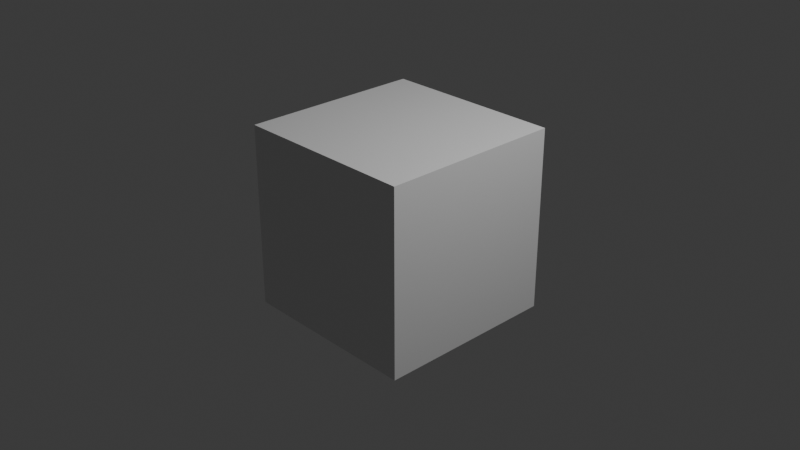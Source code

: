 # Source: Building.blend  (saved by Blender 4.5.90; exported with 4.5.12 LTS)
import bpy
from mathutils import Matrix  # noqa: F401  (used for matrix-valued properties, if any)

bpy.ops.wm.read_factory_settings(use_empty=True)
scene = bpy.context.scene
scene.name = 'Scene'

# ---- collections
col_collection = bpy.data.collections.new('Collection'); scene.collection.children.link(col_collection)

# ---- materials (node trees are filled in below, after node groups)
mat_material = bpy.data.materials.new('Material')
mat_material.alpha_threshold = 0.0
mat_material.roughness = 0.5
mat_material.line_color = (0.0, 0.0, 0.0, 1.0)

# ---- material node trees
mat_material.use_nodes = True; mat_material.node_tree.nodes.clear()
_N = mat_material.node_tree.nodes; _L = mat_material.node_tree.links
n0 = _N.new('ShaderNodeOutputMaterial'); n0.name = 'Material Output'; n0.location = (200, 100)
n1 = _N.new('ShaderNodeBsdfPrincipled'); n1.name = 'Principled BSDF'; n1.location = (-200, 100)
n1.inputs[3].default_value = 1.45
_L.new(n1.outputs[0], n0.inputs[0])
n0.is_active_output = True

# ---- world
world_world = bpy.data.worlds.new('World'); scene.world = world_world
world_world.use_nodes = True; world_world.node_tree.nodes.clear()
_N = world_world.node_tree.nodes; _L = world_world.node_tree.links
n0 = _N.new('ShaderNodeOutputWorld'); n0.name = 'World Output'; n0.location = (200, 100)
n1 = _N.new('ShaderNodeBackground'); n1.name = 'Background'; n1.location = (-200, 100)
n1.inputs[0].default_value = (0.05088, 0.05088, 0.05088, 1.0)
_L.new(n1.outputs[0], n0.inputs[0])
n0.is_active_output = True
world_world.color = (0.05088, 0.05088, 0.05088)
world_world.sun_shadow_jitter_overblur = 0.0

# ---- cameras
cam_camera = bpy.data.cameras.new('Camera')
cam_camera.clip_end = 100.0
cam_camera.ortho_scale = 7.314

# ---- lights
light_light = bpy.data.lights.new('Light', 'POINT')
light_light.energy = 1000.0
light_light.shadow_soft_size = 0.1

# ---- meshes
me_cube = bpy.data.meshes.new('Cube')
me_cube.from_pydata([(1.0, 1.0, 1.0), (1.0, 1.0, -1.0), (1.0, -1.0, 1.0), (1.0, -1.0, -1.0), (-1.0, 1.0, 1.0), (-1.0, 1.0, -1.0), (-1.0, -1.0, 1.0), (-1.0, -1.0, -1.0)], [], [(0, 4, 6, 2), (3, 2, 6, 7), (7, 6, 4, 5), (5, 1, 3, 7), (1, 0, 2, 3), (5, 4, 0, 1)])
_uv = me_cube.uv_layers.new(name='UVMap')
_uv.uv.foreach_set('vector', [0.625, 0.5, 0.875, 0.5, 0.875, 0.75, 0.625, 0.75, 0.375, 0.75, 0.625, 0.75, 0.625, 1.0, 0.375, 1.0, 0.375, 0.0, 0.625, 0.0, 0.625, 0.25, 0.375, 0.25, 0.125, 0.5, 0.375, 0.5, 0.375, 0.75, 0.125, 0.75, 0.375, 0.5, 0.625, 0.5, 0.625, 0.75, 0.375, 0.75, 0.375, 0.25, 0.625, 0.25, 0.625, 0.5, 0.375, 0.5])
me_cube.materials.append(mat_material)
me_cube.use_mirror_vertex_groups = False
me_cube.update()

# ---- objects
ob_cube = bpy.data.objects.new('Cube', me_cube)
ob_light = bpy.data.objects.new('Light', light_light)
ob_camera = bpy.data.objects.new('Camera', cam_camera)

# ---- transforms, parenting, visibility, modifiers, constraints
ob_cube.location = (0.0, 0.0, 0.0)
ob_cube.lock_rotations_4d = False
ob_cube.empty_display_type = 'ARROWS'
ob_cube.lineart.crease_threshold = 0.0
ob_light.location = (4.076, 1.005, 5.904)
ob_light.rotation_euler = (0.6503, 0.05522, 1.866)
ob_light.lock_rotations_4d = False
ob_light.empty_display_type = 'ARROWS'
ob_light.color = (0.0, 0.0, 0.0, 0.0)
ob_light.lineart.crease_threshold = 0.0
ob_camera.location = (7.359, -6.926, 4.958)
ob_camera.rotation_euler = (1.109, 0.0, 0.8149)
ob_camera.lock_rotations_4d = False
ob_camera.empty_display_type = 'ARROWS'
ob_camera.color = (0.0, 0.0, 0.0, 0.0)
ob_camera.display_type = 'WIRE'
ob_camera.lineart.crease_threshold = 0.0

# ---- collection membership
col_collection.objects.link(ob_cube)
col_collection.objects.link(ob_light)
col_collection.objects.link(ob_camera)

# ---- scene / render settings (as saved in the file)
scene.camera = ob_camera
scene.frame_start = 1; scene.frame_end = 250; scene.frame_set(1)
scene.render.engine = 'BLENDER_EEVEE_NEXT'
bpy.context.view_layer.update()
